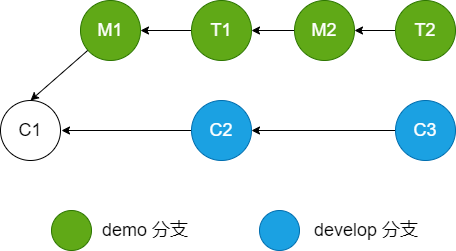

The diagram above was exported from draw.io. Its source (the exported page's mxGraphModel, read from the mxfile embedded in the PNG):
<mxGraphModel dx="984" dy="549" grid="1" gridSize="10" guides="1" tooltips="1" connect="1" arrows="1" fold="1" page="1" pageScale="1" pageWidth="827" pageHeight="1169" math="0" shadow="0">
  <root>
    <mxCell id="0" />
    <mxCell id="1" parent="0" />
    <mxCell id="2" value="C1" style="ellipse;whiteSpace=wrap;html=1;aspect=fixed;fontSize=18;" vertex="1" parent="1">
      <mxGeometry x="139" y="350" width="60" height="60" as="geometry" />
    </mxCell>
    <mxCell id="3" style="edgeStyle=none;rounded=0;orthogonalLoop=1;jettySize=auto;html=1;entryX=0.5;entryY=0;entryDx=0;entryDy=0;fontSize=18;" edge="1" parent="1" source="4" target="2">
      <mxGeometry relative="1" as="geometry" />
    </mxCell>
    <mxCell id="4" value="M1" style="ellipse;whiteSpace=wrap;html=1;aspect=fixed;fontSize=18;fillColor=#60a917;strokeColor=#2D7600;fontColor=#ffffff;" vertex="1" parent="1">
      <mxGeometry x="219" y="250" width="60" height="60" as="geometry" />
    </mxCell>
    <mxCell id="8" style="edgeStyle=none;rounded=0;orthogonalLoop=1;jettySize=auto;html=1;entryX=1;entryY=0.5;entryDx=0;entryDy=0;fontSize=18;" edge="1" parent="1" source="9" target="4">
      <mxGeometry relative="1" as="geometry" />
    </mxCell>
    <mxCell id="9" value="T1" style="ellipse;whiteSpace=wrap;html=1;aspect=fixed;fontSize=18;fillColor=#60a917;strokeColor=#2D7600;fontColor=#ffffff;" vertex="1" parent="1">
      <mxGeometry x="330" y="250" width="60" height="60" as="geometry" />
    </mxCell>
    <mxCell id="14" style="edgeStyle=none;rounded=0;orthogonalLoop=1;jettySize=auto;html=1;exitX=0;exitY=0.5;exitDx=0;exitDy=0;fontSize=18;" edge="1" parent="1" source="4" target="4">
      <mxGeometry relative="1" as="geometry" />
    </mxCell>
    <mxCell id="22" value="" style="ellipse;whiteSpace=wrap;html=1;aspect=fixed;fontSize=18;fillColor=#60a917;strokeColor=#2D7600;fontColor=#ffffff;" vertex="1" parent="1">
      <mxGeometry x="190" y="460" width="40" height="40" as="geometry" />
    </mxCell>
    <mxCell id="23" value="demo 分支" style="rounded=1;whiteSpace=wrap;html=1;fontSize=18;strokeColor=none;" vertex="1" parent="1">
      <mxGeometry x="239" y="467.5" width="90" height="25" as="geometry" />
    </mxCell>
    <mxCell id="24" value="" style="ellipse;whiteSpace=wrap;html=1;aspect=fixed;fontSize=18;fillColor=#1ba1e2;strokeColor=#006EAF;fontColor=#ffffff;" vertex="1" parent="1">
      <mxGeometry x="398" y="460" width="40" height="40" as="geometry" />
    </mxCell>
    <mxCell id="30" style="edgeStyle=orthogonalEdgeStyle;rounded=0;orthogonalLoop=1;jettySize=auto;html=1;entryX=1;entryY=0.5;entryDx=0;entryDy=0;" edge="1" parent="1" source="26" target="9">
      <mxGeometry relative="1" as="geometry" />
    </mxCell>
    <mxCell id="26" value="M2" style="ellipse;whiteSpace=wrap;html=1;aspect=fixed;fontSize=18;fillColor=#60a917;strokeColor=#2D7600;fontColor=#ffffff;" vertex="1" parent="1">
      <mxGeometry x="433" y="250" width="60" height="60" as="geometry" />
    </mxCell>
    <mxCell id="31" style="edgeStyle=orthogonalEdgeStyle;rounded=0;orthogonalLoop=1;jettySize=auto;html=1;" edge="1" parent="1" source="27" target="26">
      <mxGeometry relative="1" as="geometry" />
    </mxCell>
    <mxCell id="27" value="T2" style="ellipse;whiteSpace=wrap;html=1;aspect=fixed;fontSize=18;fillColor=#60a917;strokeColor=#2D7600;fontColor=#ffffff;" vertex="1" parent="1">
      <mxGeometry x="534" y="250" width="60" height="60" as="geometry" />
    </mxCell>
    <mxCell id="32" style="edgeStyle=orthogonalEdgeStyle;rounded=0;orthogonalLoop=1;jettySize=auto;html=1;" edge="1" parent="1" source="28">
      <mxGeometry relative="1" as="geometry">
        <mxPoint x="200" y="380" as="targetPoint" />
      </mxGeometry>
    </mxCell>
    <mxCell id="28" value="C2" style="ellipse;whiteSpace=wrap;html=1;aspect=fixed;fontSize=18;fillColor=#1ba1e2;strokeColor=#006EAF;fontColor=#ffffff;" vertex="1" parent="1">
      <mxGeometry x="330" y="350" width="60" height="60" as="geometry" />
    </mxCell>
    <mxCell id="33" style="edgeStyle=orthogonalEdgeStyle;rounded=0;orthogonalLoop=1;jettySize=auto;html=1;" edge="1" parent="1" source="29">
      <mxGeometry relative="1" as="geometry">
        <mxPoint x="390" y="380" as="targetPoint" />
      </mxGeometry>
    </mxCell>
    <mxCell id="29" value="C3" style="ellipse;whiteSpace=wrap;html=1;aspect=fixed;fontSize=18;fillColor=#1ba1e2;strokeColor=#006EAF;fontColor=#ffffff;" vertex="1" parent="1">
      <mxGeometry x="534" y="350" width="60" height="60" as="geometry" />
    </mxCell>
    <mxCell id="36" value="develop 分支" style="rounded=1;whiteSpace=wrap;html=1;fontSize=18;strokeColor=none;" vertex="1" parent="1">
      <mxGeometry x="450" y="467.5" width="110" height="25" as="geometry" />
    </mxCell>
  </root>
</mxGraphModel>